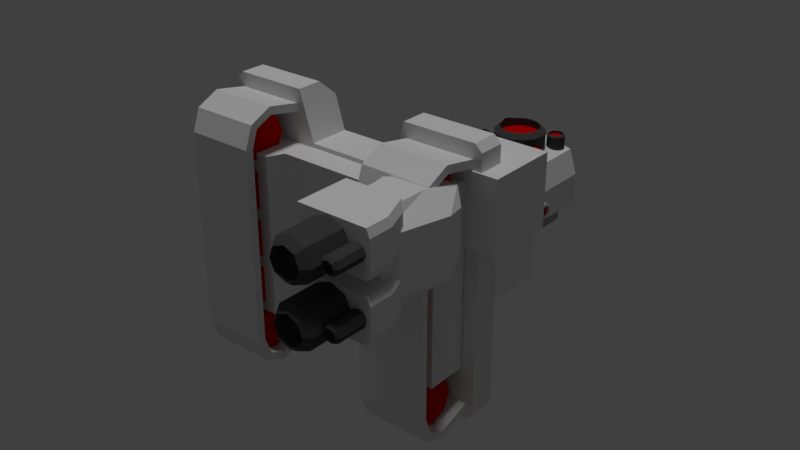 # Source: GruntbotBoss.blend  (saved by Blender 2.79.0; exported with 4.5.12 LTS)
import bpy
from mathutils import Matrix  # noqa: F401  (used for matrix-valued properties, if any)

bpy.ops.wm.read_factory_settings(use_empty=True)
scene = bpy.context.scene
scene.name = 'Scene'

# ---- collections
col_collection_1 = bpy.data.collections.new('Collection 1'); scene.collection.children.link(col_collection_1)

# ---- materials (node trees are filled in below, after node groups)
mat_redglow = bpy.data.materials.new('REDGLOW')
mat_redglow.alpha_threshold = 0.0
mat_redglow.use_transparent_shadow = False
mat_redglow.diffuse_color = (0.6038, 0.0, 0.0, 1.0)
mat_redglow.roughness = 0.5
mat_metal = bpy.data.materials.new('Metal')
mat_metal.alpha_threshold = 0.0
mat_metal.use_transparent_shadow = False
mat_metal.diffuse_color = (0.402, 0.402, 0.402, 1.0)
mat_metal.roughness = 0.5
mat_metal.line_color = (0.0, 0.0, 0.0, 1.0)
mat_blackmetal = bpy.data.materials.new('BlackMetal')
mat_blackmetal.alpha_threshold = 0.0
mat_blackmetal.use_transparent_shadow = False
mat_blackmetal.diffuse_color = (0.07324, 0.07324, 0.07324, 1.0)
mat_blackmetal.roughness = 0.5

# ---- material node trees

# ---- world
world_world = bpy.data.worlds.new('World'); scene.world = world_world
world_world.color = (0.05088, 0.05088, 0.05088)
world_world.use_sun_shadow = False
world_world.sun_shadow_jitter_overblur = 0.0
world_world.cycles.sampling_method = 'MANUAL'

# ---- lights
light_hemi = bpy.data.lights.new('Hemi', 'SUN')
light_hemi.transmission_factor = 0.0
light_hemi.angle = 0.1993
light_hemi.energy = 1.0
light_hemi.shadow_buffer_clip_start = 0.5
light_hemi.shadow_soft_size = 0.1
light_hemi.shadow_cascade_max_distance = 1000.0

# ---- meshes
me_cube_010 = bpy.data.meshes.new('Cube.010')
me_cube_010.from_pydata([(0.2943, 0.9907, 0.2371), (0.346, 1.164, 0.2371), (0.2943, 0.9907, -0.01889), (0.346, 1.164, -0.01889), (0.0, 1.006, -0.01889), (0.0, 1.164, -0.01889), (0.0, 1.006, 0.3286), (0.0, 1.164, 0.3286), (0.3659, 1.21, -0.03908), (0.3659, 1.206, -0.06036), (0.3659, 1.194, -0.0784), (0.3659, 1.176, -0.09045), (0.3659, 1.154, -0.09468), (0.3659, 1.133, -0.09045), (0.3659, 1.115, -0.0784), (0.3659, 1.103, -0.06036), (0.3659, 1.099, -0.03908), (0.3659, 1.103, -0.0178), (0.3659, 1.115, 0.0002354), (0.3659, 1.133, 0.01229), (0.3659, 1.154, 0.01652), (0.3659, 1.176, 0.01229), (0.3659, 1.194, 0.0002354), (0.3659, 1.206, -0.0178), (0.0, 1.21, -0.03908), (0.0, 1.206, -0.06036), (0.0, 1.194, -0.0784), (0.0, 1.176, -0.09045), (0.0, 1.154, -0.09468), (0.0, 1.133, -0.09045), (0.0, 1.115, -0.0784), (0.0, 1.103, -0.06036), (0.0, 1.099, -0.03908), (0.0, 1.103, -0.0178), (0.0, 1.115, 0.0002354), (0.0, 1.133, 0.01229), (0.0, 1.154, 0.01652), (0.0, 1.176, 0.01229), (0.0, 1.194, 0.0002354), (0.0, 1.206, -0.0178), (0.0, 1.164, 0.01617), (0.3118, 1.164, 0.01617), (0.3118, 1.164, 0.2127), (0.0, 1.164, 0.2829), (0.0, 1.15, 0.01617), (0.3118, 1.15, 0.01617), (0.3118, 1.15, 0.2127), (0.0, 1.15, 0.2829), (0.373, 1.191, -0.05448), (0.373, 1.195, -0.03908), (0.373, 1.183, -0.06754), (0.373, 1.17, -0.07627), (0.373, 1.154, -0.07933), (0.373, 1.139, -0.07627), (0.373, 1.126, -0.06754), (0.373, 1.117, -0.05448), (0.373, 1.114, -0.03908), (0.373, 1.117, -0.02368), (0.373, 1.126, -0.01062), (0.373, 1.139, -0.001896), (0.373, 1.154, 0.001168), (0.373, 1.17, -0.001896), (0.373, 1.183, -0.01062), (0.373, 1.191, -0.02368), (0.3628, 1.183, -0.0511), (0.3628, 1.186, -0.03908), (0.3628, 1.176, -0.06129), (0.3628, 1.166, -0.0681), (0.3628, 1.154, -0.07049), (0.3628, 1.142, -0.0681), (0.3628, 1.132, -0.06129), (0.3628, 1.125, -0.0511), (0.3628, 1.123, -0.03908), (0.3628, 1.125, -0.02706), (0.3628, 1.132, -0.01687), (0.3628, 1.142, -0.01006), (0.3628, 1.154, -0.007671), (0.3628, 1.166, -0.01006), (0.3628, 1.176, -0.01687), (0.3628, 1.183, -0.02706), (-0.2269, 1.219, 0.0443), (-0.2269, 1.553, 0.0443), (-0.2269, 1.219, -0.2893), (-0.2269, 1.553, -0.2893), (-0.1817, 1.45, -0.2596), (-0.1817, 1.513, -0.2596), (-0.1817, 1.45, -0.3166), (-0.1817, 1.513, -0.3166), (-0.1817, 1.272, -0.2596), (-0.1817, 1.334, -0.2596), (-0.1817, 1.272, -0.3166), (-0.1817, 1.334, -0.3166), (0.0, 1.45, -0.3166), (0.0, 1.513, -0.3166), (0.0, 1.45, -0.2596), (0.0, 1.513, -0.2596), (0.0, 1.272, -0.3166), (0.0, 1.334, -0.3166), (0.0, 1.272, -0.2596), (0.0, 1.334, -0.2596), (0.0, 1.219, -0.2893), (0.0, 1.553, -0.2893), (0.0, 1.219, 0.0443), (0.0, 1.553, 0.0443), (-0.269, 1.164, 0.2252), (-0.269, 1.581, 0.2252), (-0.3212, 1.164, -0.1397), (-0.3212, 1.581, -0.1397), (0.0, 1.164, -0.1397), (0.0, 1.581, -0.1397), (0.0, 1.164, 0.26), (0.0, 1.581, 0.26), (-0.3212, 1.164, 0.06015), (-0.3212, 1.581, 0.06015), (0.0, 1.164, 0.06015), (-0.1437, 1.633, 0.06015), (-0.1437, 1.633, -0.1397), (0.0, 1.633, 0.26), (-0.0916, 1.633, 0.2252), (0.0, 1.633, -0.1397), (0.0, 1.633, 0.06015), (-0.3523, -0.1527, 0.315), (-0.3523, 0.3473, 0.315), (-0.3523, -0.1527, -0.1664), (-0.3523, 0.3473, -0.1664), (0.0, -0.1527, -0.1664), (0.0, 0.3473, -0.1664), (0.0, -0.1527, 0.315), (0.0, 0.3473, 0.315), (0.5209, 0.3377, 0.3064), (0.5209, 0.7973, 0.3064), (0.5209, 0.3377, -0.2983), (0.5209, 0.7973, -0.2983), (0.0, 0.3377, -0.2983), (0.0, 0.7973, -0.2983), (0.0, 0.3377, 0.4861), (0.0, 0.7973, 0.4861), (0.1934, 0.7543, -0.1536), (0.1934, 1.115, 0.05487), (0.1934, 0.8585, -0.3342), (0.1934, 1.22, -0.1257), (0.0, 0.8585, -0.3342), (0.0, 1.22, -0.1257), (0.0, 0.7543, -0.1536), (0.0, 1.115, 0.05487), (0.1934, 1.074, -0.2647), (0.1934, 0.9696, -0.08414), (0.0, 0.9696, -0.08414), (0.0, 1.074, -0.2647), (-0.3295, 0.08074, 0.1412), (-0.3295, 0.875, 0.1412), (-0.3295, 0.08074, -0.461), (-0.3295, 0.875, -0.461), (0.0, 0.08074, -0.461), (0.0, 0.875, -0.461), (0.0, 0.08074, 0.1412), (0.0, 0.875, 0.1412), (0.0, 1.549, 0.1227), (0.0, 1.549, 0.3514), (0.06565, 1.536, 0.1227), (0.06565, 1.536, 0.3514), (0.1213, 1.499, 0.1227), (0.1213, 1.499, 0.3514), (0.1585, 1.443, 0.1227), (0.1585, 1.443, 0.3514), (0.1715, 1.378, 0.1227), (0.1715, 1.378, 0.3514), (0.1585, 1.312, 0.1227), (0.1585, 1.312, 0.3514), (0.1213, 1.256, 0.1227), (0.1213, 1.256, 0.3514), (0.06565, 1.219, 0.1227), (0.06565, 1.219, 0.3514), (0.0, 1.206, 0.1227), (0.0, 1.206, 0.3514), (0.05136, 1.502, 0.3839), (0.0, 1.512, 0.3839), (0.09491, 1.472, 0.3839), (0.124, 1.429, 0.3839), (0.1342, 1.378, 0.3839), (0.124, 1.326, 0.3839), (0.09491, 1.283, 0.3839), (0.05136, 1.254, 0.3839), (0.0, 1.243, 0.3839), (0.05136, 1.502, 0.3321), (0.0, 1.512, 0.3321), (0.09491, 1.472, 0.3321), (0.124, 1.429, 0.3321), (0.1342, 1.378, 0.3321), (0.124, 1.326, 0.3321), (0.09491, 1.283, 0.3321), (0.05136, 1.254, 0.3321), (0.0, 1.243, 0.3321), (0.1813, 1.593, 0.2363), (0.1813, 1.593, 0.3164), (0.2043, 1.588, 0.2363), (0.2043, 1.588, 0.3164), (0.2238, 1.575, 0.2363), (0.2238, 1.575, 0.3164), (0.2368, 1.556, 0.2363), (0.2368, 1.556, 0.3164), (0.2414, 1.533, 0.2363), (0.2414, 1.533, 0.3164), (0.2368, 1.51, 0.2363), (0.2368, 1.51, 0.3164), (0.2238, 1.491, 0.2363), (0.2238, 1.491, 0.3164), (0.2043, 1.478, 0.2363), (0.2043, 1.478, 0.3164), (0.1813, 1.473, 0.2363), (0.1813, 1.473, 0.3164), (0.1584, 1.478, 0.2363), (0.1584, 1.478, 0.3164), (0.1389, 1.491, 0.2363), (0.1389, 1.491, 0.3164), (0.1259, 1.51, 0.2363), (0.1259, 1.51, 0.3164), (0.1213, 1.533, 0.2363), (0.1213, 1.533, 0.3164), (0.1259, 1.556, 0.2363), (0.1259, 1.556, 0.3164), (0.1389, 1.575, 0.2363), (0.1389, 1.575, 0.3164), (0.1584, 1.588, 0.2363), (0.1584, 1.588, 0.3164), (0.1993, 1.576, 0.3277), (0.1813, 1.58, 0.3277), (0.2146, 1.566, 0.3277), (0.2247, 1.551, 0.3277), (0.2283, 1.533, 0.3277), (0.2247, 1.515, 0.3277), (0.2146, 1.5, 0.3277), (0.1993, 1.49, 0.3277), (0.1813, 1.486, 0.3277), (0.1634, 1.49, 0.3277), (0.1481, 1.5, 0.3277), (0.1379, 1.515, 0.3277), (0.1344, 1.533, 0.3277), (0.1379, 1.551, 0.3277), (0.1481, 1.566, 0.3277), (0.1634, 1.576, 0.3277), (0.1993, 1.576, 0.3096), (0.1813, 1.58, 0.3096), (0.2146, 1.566, 0.3096), (0.2247, 1.551, 0.3096), (0.2283, 1.533, 0.3096), (0.2247, 1.515, 0.3096), (0.2146, 1.5, 0.3096), (0.1993, 1.49, 0.3096), (0.1813, 1.486, 0.3096), (0.1634, 1.49, 0.3096), (0.1481, 1.5, 0.3096), (0.1379, 1.515, 0.3096), (0.1344, 1.533, 0.3096), (0.1379, 1.551, 0.3096), (0.1481, 1.566, 0.3096), (0.1634, 1.576, 0.3096), (0.2073, 1.308, 0.2363), (0.2073, 1.308, 0.3164), (0.2302, 1.304, 0.2363), (0.2302, 1.304, 0.3164), (0.2497, 1.29, 0.2363), (0.2497, 1.29, 0.3164), (0.2627, 1.271, 0.2363), (0.2627, 1.271, 0.3164), (0.2673, 1.248, 0.2363), (0.2673, 1.248, 0.3164), (0.2627, 1.225, 0.2363), (0.2627, 1.225, 0.3164), (0.2497, 1.206, 0.2363), (0.2497, 1.206, 0.3164), (0.2302, 1.193, 0.2363), (0.2302, 1.193, 0.3164), (0.2073, 1.188, 0.2363), (0.2073, 1.188, 0.3164), (0.1843, 1.193, 0.2363), (0.1843, 1.193, 0.3164), (0.1648, 1.206, 0.2363), (0.1648, 1.206, 0.3164), (0.1518, 1.225, 0.2363), (0.1518, 1.225, 0.3164), (0.1472, 1.248, 0.2363), (0.1472, 1.248, 0.3164), (0.1518, 1.271, 0.2363), (0.1518, 1.271, 0.3164), (0.1648, 1.29, 0.2363), (0.1648, 1.29, 0.3164), (0.1843, 1.304, 0.2363), (0.1843, 1.304, 0.3164), (0.2252, 1.291, 0.3277), (0.2073, 1.295, 0.3277), (0.2405, 1.281, 0.3277), (0.2507, 1.266, 0.3277), (0.2542, 1.248, 0.3277), (0.2507, 1.23, 0.3277), (0.2405, 1.215, 0.3277), (0.2252, 1.205, 0.3277), (0.2073, 1.201, 0.3277), (0.1893, 1.205, 0.3277), (0.174, 1.215, 0.3277), (0.1639, 1.23, 0.3277), (0.1603, 1.248, 0.3277), (0.1639, 1.266, 0.3277), (0.174, 1.281, 0.3277), (0.1893, 1.291, 0.3277), (0.2252, 1.291, 0.3096), (0.2073, 1.295, 0.3096), (0.2405, 1.281, 0.3096), (0.2507, 1.266, 0.3096), (0.2542, 1.248, 0.3096), (0.2507, 1.23, 0.3096), (0.2405, 1.215, 0.3096), (0.2252, 1.205, 0.3096), (0.2073, 1.201, 0.3096), (0.1893, 1.205, 0.3096), (0.174, 1.215, 0.3096), (0.1639, 1.23, 0.3096), (0.1603, 1.248, 0.3096), (0.1639, 1.266, 0.3096), (0.174, 1.281, 0.3096), (0.1893, 1.291, 0.3096), (0.0, 1.378, 0.3321)], [], [(4, 5, 3, 2), (2, 3, 1, 0), (4, 2, 0, 6), (0, 1, 7, 6), (24, 8, 9, 25), (25, 9, 10, 26), (26, 10, 11, 27), (27, 11, 12, 28), (28, 12, 13, 29), (29, 13, 14, 30), (30, 14, 15, 31), (31, 15, 16, 32), (32, 16, 17, 33), (33, 17, 18, 34), (34, 18, 19, 35), (35, 19, 20, 36), (36, 20, 21, 37), (37, 21, 22, 38), (21, 20, 60, 61), (38, 22, 23, 39), (39, 23, 8, 24), (3, 5, 40, 41), (7, 1, 42, 43), (1, 3, 41, 42), (45, 44, 47, 46), (42, 41, 45, 46), (43, 42, 46, 47), (41, 40, 44, 45), (51, 50, 66, 67), (14, 13, 53, 54), (22, 21, 61, 62), (15, 14, 54, 55), (9, 8, 49, 48), (23, 22, 62, 63), (16, 15, 55, 56), (8, 23, 63, 49), (17, 16, 56, 57), (10, 9, 48, 50), (18, 17, 57, 58), (11, 10, 50, 51), (19, 18, 58, 59), (12, 11, 51, 52), (20, 19, 59, 60), (13, 12, 52, 53), (64, 65, 79, 78, 77, 76, 75, 74, 73, 72, 71, 70, 69, 68, 67, 66), (59, 58, 74, 75), (52, 51, 67, 68), (60, 59, 75, 76), (53, 52, 68, 69), (61, 60, 76, 77), (54, 53, 69, 70), (62, 61, 77, 78), (55, 54, 70, 71), (63, 62, 78, 79), (56, 55, 71, 72), (48, 49, 65, 64), (49, 63, 79, 65), (57, 56, 72, 73), (50, 48, 64, 66), (58, 57, 73, 74), (80, 81, 83, 82), (102, 103, 81, 80), (101, 83, 81, 103), (84, 85, 87, 86), (93, 87, 85, 95), (88, 89, 91, 90), (97, 91, 89, 99), (86, 92, 94, 84), (86, 87, 93, 92), (90, 96, 98, 88), (90, 91, 97, 96), (82, 100, 102, 80), (82, 83, 101, 100), (112, 113, 107, 106), (110, 111, 105, 104), (109, 107, 116, 119), (112, 114, 110, 104), (106, 107, 109, 108), (106, 108, 114, 112), (105, 111, 117, 118), (104, 105, 113, 112), (120, 115, 118, 117), (119, 116, 115, 120), (113, 105, 118, 115), (107, 113, 115, 116), (121, 122, 124, 123), (127, 128, 122, 121), (126, 124, 122, 128), (123, 125, 127, 121), (123, 124, 126, 125), (133, 134, 132, 131), (131, 132, 130, 129), (133, 131, 129, 135), (132, 134, 136, 130), (129, 130, 136, 135), (148, 142, 140, 145), (145, 140, 138, 146), (141, 139, 137, 143), (140, 142, 144, 138), (146, 138, 144, 147), (137, 146, 147, 143), (139, 145, 146, 137), (141, 148, 145, 139), (149, 150, 152, 151), (155, 156, 150, 149), (154, 152, 150, 156), (151, 153, 155, 149), (151, 152, 154, 153), (157, 158, 160, 159), (159, 160, 162, 161), (161, 162, 164, 163), (163, 164, 166, 165), (165, 166, 168, 167), (167, 168, 170, 169), (169, 170, 172, 171), (171, 172, 174, 173), (166, 164, 178, 179), (162, 160, 175, 177), (172, 170, 181, 182), (168, 166, 179, 180), (164, 162, 177, 178), (174, 172, 182, 183), (160, 158, 176, 175), (170, 168, 180, 181), (183, 182, 191, 192), (175, 176, 185, 184), (177, 175, 184, 186), (178, 177, 186, 187), (179, 178, 187, 188), (180, 179, 188, 189), (181, 180, 189, 190), (182, 181, 190, 191), (193, 194, 196, 195), (195, 196, 198, 197), (197, 198, 200, 199), (199, 200, 202, 201), (201, 202, 204, 203), (203, 204, 206, 205), (205, 206, 208, 207), (207, 208, 210, 209), (209, 210, 212, 211), (211, 212, 214, 213), (213, 214, 216, 215), (215, 216, 218, 217), (217, 218, 220, 219), (219, 220, 222, 221), (202, 200, 228, 229), (221, 222, 224, 223), (223, 224, 194, 193), (193, 195, 197, 199, 201, 203, 205, 207, 209, 211, 213, 215, 217, 219, 221, 223), (240, 239, 255, 256), (212, 210, 233, 234), (222, 220, 238, 239), (198, 196, 225, 227), (208, 206, 231, 232), (218, 216, 236, 237), (204, 202, 229, 230), (214, 212, 234, 235), (224, 222, 239, 240), (200, 198, 227, 228), (210, 208, 232, 233), (196, 194, 226, 225), (220, 218, 237, 238), (206, 204, 230, 231), (216, 214, 235, 236), (194, 224, 240, 226), (241, 242, 256, 255, 254, 253, 252, 251, 250, 249, 248, 247, 246, 245, 244, 243), (233, 232, 248, 249), (225, 226, 242, 241), (226, 240, 256, 242), (234, 233, 249, 250), (227, 225, 241, 243), (235, 234, 250, 251), (228, 227, 243, 244), (236, 235, 251, 252), (229, 228, 244, 245), (237, 236, 252, 253), (230, 229, 245, 246), (238, 237, 253, 254), (231, 230, 246, 247), (239, 238, 254, 255), (232, 231, 247, 248), (257, 258, 260, 259), (259, 260, 262, 261), (261, 262, 264, 263), (263, 264, 266, 265), (265, 266, 268, 267), (267, 268, 270, 269), (269, 270, 272, 271), (271, 272, 274, 273), (273, 274, 276, 275), (275, 276, 278, 277), (277, 278, 280, 279), (279, 280, 282, 281), (281, 282, 284, 283), (283, 284, 286, 285), (266, 264, 292, 293), (285, 286, 288, 287), (287, 288, 258, 257), (257, 259, 261, 263, 265, 267, 269, 271, 273, 275, 277, 279, 281, 283, 285, 287), (304, 303, 319, 320), (276, 274, 297, 298), (286, 284, 302, 303), (262, 260, 289, 291), (272, 270, 295, 296), (282, 280, 300, 301), (268, 266, 293, 294), (278, 276, 298, 299), (288, 286, 303, 304), (264, 262, 291, 292), (274, 272, 296, 297), (260, 258, 290, 289), (284, 282, 301, 302), (270, 268, 294, 295), (280, 278, 299, 300), (258, 288, 304, 290), (305, 306, 320, 319, 318, 317, 316, 315, 314, 313, 312, 311, 310, 309, 308, 307), (297, 296, 312, 313), (289, 290, 306, 305), (290, 304, 320, 306), (298, 297, 313, 314), (291, 289, 305, 307), (299, 298, 314, 315), (292, 291, 307, 308), (300, 299, 315, 316), (293, 292, 308, 309), (301, 300, 316, 317), (294, 293, 309, 310), (302, 301, 317, 318), (295, 294, 310, 311), (303, 302, 318, 319), (296, 295, 311, 312), (188, 321, 192, 191, 190, 189), (184, 185, 321, 188, 187, 186)])
me_cube_010.polygons.foreach_set('material_index', [2, 2, 2, 2, 2, 2, 2, 2, 2, 2, 2, 2, 2, 2, 2, 2, 2, 2, 2, 2, 2, 2, 2, 2, 2, 2, 2, 2, 2, 2, 2, 2, 2, 2, 2, 2, 2, 2, 2, 2, 2, 2, 2, 2, 1, 2, 2, 2, 2, 2, 2, 2, 2, 2, 2, 2, 2, 2, 2, 2, 2, 2, 2, 1, 1, 1, 1, 1, 1, 1, 1, 2, 2, 0, 0, 0, 0, 0, 0, 0, 0, 0, 0, 0, 0, 1, 1, 1, 1, 1, 0, 0, 0, 0, 0, 0, 0, 0, 0, 0, 0, 0, 0, 0, 0, 0, 0, 0, 3, 3, 3, 3, 3, 3, 3, 3, 3, 3, 3, 3, 3, 3, 3, 3, 3, 3, 3, 3, 3, 3, 3, 3, 3, 3, 3, 3, 3, 3, 3, 3, 3, 3, 3, 3, 3, 3, 3, 3, 3, 3, 3, 3, 3, 3, 3, 3, 3, 3, 3, 3, 3, 3, 3, 3, 3, 3, 1, 3, 3, 3, 3, 3, 3, 3, 3, 3, 3, 3, 3, 3, 3, 3, 3, 3, 3, 3, 3, 3, 3, 3, 3, 3, 3, 3, 3, 3, 3, 3, 3, 3, 3, 3, 3, 3, 3, 3, 3, 3, 3, 3, 3, 3, 3, 3, 3, 3, 1, 3, 3, 3, 3, 3, 3, 3, 3, 3, 3, 3, 3, 3, 3, 3, 1, 1])
me_cube_010.materials.append(None)
me_cube_010.materials.append(mat_redglow)
me_cube_010.materials.append(mat_metal)
me_cube_010.materials.append(mat_blackmetal)
me_cube_010.use_remesh_preserve_volume = False
me_cube_010.use_remesh_preserve_attributes = False
me_cube_010.use_mirror_vertex_groups = False
me_cube_010.update()
me_cube_007 = bpy.data.meshes.new('Cube.007')
me_cube_007.from_pydata([(-0.22, -0.2224, -0.2185), (-0.22, -0.2224, 0.2191), (-0.22, 0.2153, -0.2185), (-0.22, 0.2153, 0.2191), (0.2177, -0.2224, -0.2185), (0.2177, -0.2224, 0.2191), (0.2177, 0.2153, -0.2185), (0.2177, 0.2153, 0.2191), (-0.04265, -0.3257, -0.1853), (-0.04265, -0.3257, 0.1859), (-0.04659, -0.9313, 0.2959), (-0.04659, -1.362, 0.2959), (0.043, -0.9313, 0.2588), (0.043, -1.362, 0.2588), (0.08011, -0.9313, 0.1692), (0.08011, -1.362, 0.1692), (0.043, -0.9313, 0.07964), (0.043, -1.362, 0.07964), (-0.04659, -0.9313, 0.04253), (-0.04659, -1.362, 0.04253), (-0.1362, -0.9313, 0.07964), (-0.1362, -1.362, 0.07964), (-0.1733, -0.9313, 0.1692), (-0.1733, -1.362, 0.1692), (-0.1362, -0.9313, 0.2588), (-0.1362, -1.362, 0.2588), (-0.04659, -0.9313, -0.04194), (-0.04659, -1.362, -0.04194), (0.043, -0.9313, -0.07905), (0.043, -1.362, -0.07905), (0.08011, -0.9313, -0.1686), (0.08011, -1.362, -0.1686), (0.043, -0.9313, -0.2582), (0.043, -1.362, -0.2582), (-0.04659, -0.9313, -0.2953), (-0.04659, -1.362, -0.2953), (-0.1362, -0.9313, -0.2582), (-0.1362, -1.362, -0.2582), (-0.1733, -0.9313, -0.1686), (-0.1733, -1.362, -0.1686), (-0.1362, -0.9313, -0.07905), (-0.1362, -1.362, -0.07905), (0.07371, -0.9777, -0.2626), (0.1223, -0.9777, -0.168), (0.1223, -0.9777, 0.1686), (0.07371, -0.9777, 0.2632), (0.0554, -0.3257, -0.1853), (0.1451, -0.4117, -0.1185), (0.07371, -0.611, -0.2626), (0.2215, -0.5942, -0.168), (0.07371, -0.611, 0.2632), (0.2215, -0.5942, 0.1686), (0.1451, -0.4117, 0.1191), (0.0554, -0.3257, 0.1859), (0.01682, -1.406, 0.2326), (-0.04659, -1.406, 0.2589), (0.04309, -1.406, 0.1692), (0.01682, -1.406, 0.1058), (-0.04659, -1.406, 0.07955), (-0.11, -1.406, 0.1058), (-0.1363, -1.406, 0.1692), (-0.11, -1.406, 0.2326), (0.01682, -1.406, -0.1052), (-0.04659, -1.406, -0.07896), (0.04309, -1.406, -0.1686), (0.01682, -1.406, -0.232), (-0.04659, -1.406, -0.2583), (-0.11, -1.406, -0.232), (-0.1363, -1.406, -0.1686), (-0.11, -1.406, -0.1052), (0.01682, -1.325, 0.2326), (-0.04659, -1.325, 0.2589), (0.04309, -1.325, 0.1692), (0.01682, -1.325, 0.1058), (-0.04659, -1.325, 0.07955), (-0.11, -1.325, 0.1058), (-0.1363, -1.325, 0.1692), (-0.11, -1.325, 0.2326), (0.01682, -1.325, -0.1052), (-0.04659, -1.325, -0.07896), (0.04309, -1.325, -0.1686), (0.01682, -1.325, -0.232), (-0.04659, -1.325, -0.2583), (-0.11, -1.325, -0.232), (-0.1363, -1.325, -0.1686), (-0.11, -1.325, -0.1052), (0.1187, -1.126, 0.2199), (0.1187, -1.299, 0.2199), (0.1545, -1.126, 0.2051), (0.1545, -1.299, 0.2051), (0.1694, -1.126, 0.1692), (0.1694, -1.299, 0.1692), (0.1545, -1.126, 0.1334), (0.1545, -1.299, 0.1334), (0.1187, -1.126, 0.1185), (0.1187, -1.299, 0.1185), (0.08287, -1.126, 0.1334), (0.08287, -1.299, 0.1334), (0.06803, -1.126, 0.1692), (0.06803, -1.299, 0.1692), (0.08287, -1.126, 0.2051), (0.08287, -1.299, 0.2051), (0.1441, -1.316, 0.1946), (0.1187, -1.316, 0.2051), (0.1546, -1.316, 0.1692), (0.1441, -1.316, 0.1439), (0.1187, -1.316, 0.1334), (0.09334, -1.316, 0.1439), (0.08283, -1.316, 0.1692), (0.09334, -1.316, 0.1946), (0.1441, -1.284, 0.1946), (0.1187, -1.284, 0.2051), (0.1546, -1.284, 0.1692), (0.1441, -1.284, 0.1439), (0.1187, -1.284, 0.1334), (0.09334, -1.284, 0.1439), (0.08283, -1.284, 0.1692), (0.09334, -1.284, 0.1946), (0.1187, -1.126, -0.1181), (0.1187, -1.299, -0.1181), (0.1545, -1.126, -0.1329), (0.1545, -1.299, -0.1329), (0.1694, -1.126, -0.1687), (0.1694, -1.299, -0.1687), (0.1545, -1.126, -0.2046), (0.1545, -1.299, -0.2046), (0.1187, -1.126, -0.2194), (0.1187, -1.299, -0.2194), (0.08287, -1.126, -0.2046), (0.08287, -1.299, -0.2046), (0.06803, -1.126, -0.1687), (0.06803, -1.299, -0.1687), (0.08287, -1.126, -0.1329), (0.08287, -1.299, -0.1329), (0.1441, -1.316, -0.1434), (0.1187, -1.316, -0.1329), (0.1546, -1.316, -0.1687), (0.1441, -1.316, -0.1941), (0.1187, -1.316, -0.2046), (0.09334, -1.316, -0.1941), (0.08283, -1.316, -0.1687), (0.09334, -1.316, -0.1434), (0.1441, -1.284, -0.1434), (0.1187, -1.284, -0.1329), (0.1546, -1.284, -0.1687), (0.1441, -1.284, -0.1941), (0.1187, -1.284, -0.2046), (0.09334, -1.284, -0.1941), (0.08283, -1.284, -0.1687), (0.09334, -1.284, -0.1434), (-0.2365, -1.127, 0.0391), (-0.2365, -1.127, 0.2998), (-0.2365, -0.8016, 0.0391), (-0.2365, -0.8016, 0.2998), (0.1735, -1.127, 0.0391), (0.1923, -1.127, 0.08601), (0.1923, -1.127, 0.2529), (0.1735, -1.127, 0.2998), (0.09977, -0.8016, 0.0391), (0.1344, -0.8347, 0.08601), (0.1735, -0.986, 0.0391), (0.1923, -0.9795, 0.08601), (0.1735, -0.986, 0.2998), (0.1923, -0.9795, 0.2529), (0.1344, -0.8347, 0.2529), (0.09977, -0.8016, 0.2998), (-0.2365, -1.127, -0.2992), (-0.2365, -1.127, -0.03845), (-0.2365, -0.8016, -0.2992), (-0.2365, -0.8016, -0.03845), (0.1735, -1.127, -0.2992), (0.1923, -1.127, -0.2523), (0.1923, -1.127, -0.08536), (0.1735, -1.127, -0.03845), (0.09977, -0.8016, -0.2992), (0.1344, -0.8347, -0.2523), (0.1735, -0.986, -0.2992), (0.1923, -0.9795, -0.2523), (0.1735, -0.986, -0.03845), (0.1923, -0.9795, -0.08536), (0.1344, -0.8347, -0.08536), (0.09977, -0.8016, -0.03845), (-0.1924, -0.5725, -0.1474), (-0.1924, -0.5725, 0.1546), (-0.1924, 0.005148, -0.1474), (-0.1924, 0.005148, 0.1546), (0.01771, -0.5725, -0.1474), (0.01771, -0.5725, 0.1546), (0.01771, 0.005148, -0.1474), (0.01771, 0.005148, 0.1546), (-0.2155, -0.9777, -0.2161), (-0.1558, -0.9777, -0.2626), (-0.1558, -0.9777, 0.2632), (-0.2155, -0.9777, 0.2167), (-0.1558, -0.6433, -0.2626), (-0.2155, -0.6517, -0.2161), (-0.1885, -0.6008, -0.2505), (-0.2155, -0.6517, 0.2167), (-0.1558, -0.6433, 0.2632), (-0.1885, -0.6008, 0.2511)], [], [(0, 1, 3, 2), (2, 3, 7, 6), (6, 7, 5, 4), (4, 5, 1, 0), (2, 6, 4, 0), (7, 3, 1, 5), (50, 53, 9, 199, 198), (51, 49, 47, 52), (45, 50, 198, 192), (10, 11, 13, 12), (12, 13, 15, 14), (14, 15, 17, 16), (16, 17, 19, 18), (18, 19, 21, 20), (20, 21, 23, 22), (31, 29, 62, 64), (22, 23, 25, 24), (24, 25, 11, 10), (10, 12, 14, 16, 18, 20, 22, 24), (26, 27, 29, 28), (28, 29, 31, 30), (30, 31, 33, 32), (32, 33, 35, 34), (34, 35, 37, 36), (36, 37, 39, 38), (21, 19, 58, 59), (38, 39, 41, 40), (40, 41, 27, 26), (26, 28, 30, 32, 34, 36, 38, 40), (8, 9, 53, 46), (49, 51, 44, 43), (53, 50, 51, 52), (48, 46, 47, 49), (46, 53, 52, 47), (49, 43, 42, 48), (50, 45, 44, 51), (194, 48, 42, 191), (66, 65, 81, 82), (58, 57, 73, 74), (41, 39, 68, 69), (17, 15, 56, 57), (11, 25, 61, 55), (13, 11, 55, 54), (37, 35, 66, 67), (23, 21, 59, 60), (33, 31, 64, 65), (27, 41, 69, 63), (29, 27, 63, 62), (19, 17, 57, 58), (39, 37, 67, 68), (15, 13, 54, 56), (25, 23, 60, 61), (35, 33, 65, 66), (70, 71, 77, 76, 75, 74, 73, 72), (78, 79, 85, 84, 83, 82, 81, 80), (59, 58, 74, 75), (67, 66, 82, 83), (60, 59, 75, 76), (68, 67, 83, 84), (61, 60, 76, 77), (69, 68, 84, 85), (55, 61, 77, 71), (54, 55, 71, 70), (63, 69, 85, 79), (62, 63, 79, 78), (56, 54, 70, 72), (64, 62, 78, 80), (57, 56, 72, 73), (65, 64, 80, 81), (86, 87, 89, 88), (88, 89, 91, 90), (90, 91, 93, 92), (92, 93, 95, 94), (94, 95, 97, 96), (96, 97, 99, 98), (98, 99, 101, 100), (100, 101, 87, 86), (86, 88, 90, 92, 94, 96, 98, 100), (97, 95, 106, 107), (106, 105, 113, 114), (93, 91, 104, 105), (87, 101, 109, 103), (89, 87, 103, 102), (99, 97, 107, 108), (95, 93, 105, 106), (91, 89, 102, 104), (101, 99, 108, 109), (110, 111, 117, 116, 115, 114, 113, 112), (107, 106, 114, 115), (108, 107, 115, 116), (109, 108, 116, 117), (103, 109, 117, 111), (102, 103, 111, 110), (104, 102, 110, 112), (105, 104, 112, 113), (118, 119, 121, 120), (120, 121, 123, 122), (122, 123, 125, 124), (124, 125, 127, 126), (126, 127, 129, 128), (128, 129, 131, 130), (130, 131, 133, 132), (132, 133, 119, 118), (118, 120, 122, 124, 126, 128, 130, 132), (129, 127, 138, 139), (138, 137, 145, 146), (125, 123, 136, 137), (119, 133, 141, 135), (121, 119, 135, 134), (131, 129, 139, 140), (127, 125, 137, 138), (123, 121, 134, 136), (133, 131, 140, 141), (142, 143, 149, 148, 147, 146, 145, 144), (139, 138, 146, 147), (140, 139, 147, 148), (141, 140, 148, 149), (135, 141, 149, 143), (134, 135, 143, 142), (136, 134, 142, 144), (137, 136, 144, 145), (150, 151, 153, 152), (162, 165, 153, 151, 157), (163, 161, 159, 164), (152, 158, 160, 154, 150), (152, 153, 165, 158), (161, 163, 156, 155), (165, 162, 163, 164), (160, 158, 159, 161), (158, 165, 164, 159), (161, 155, 154, 160), (162, 157, 156, 163), (154, 155, 156, 157, 151, 150), (166, 167, 169, 168), (178, 181, 169, 167, 173), (179, 177, 175, 180), (168, 174, 176, 170, 166), (168, 169, 181, 174), (177, 179, 172, 171), (181, 178, 179, 180), (176, 174, 175, 177), (174, 181, 180, 175), (177, 171, 170, 176), (178, 173, 172, 179), (170, 171, 172, 173, 167, 166), (42, 43, 44, 45, 192, 193, 190, 191), (182, 183, 185, 184), (184, 185, 189, 188), (188, 189, 187, 186), (186, 187, 183, 182), (184, 188, 186, 182), (189, 185, 183, 187), (8, 46, 48, 194, 196), (196, 195, 197, 199, 9, 8), (194, 195, 196), (197, 198, 199), (194, 191, 190, 195), (192, 198, 197, 193), (190, 193, 197, 195)])
me_cube_007.polygons.foreach_set('material_index', [0, 0, 0, 0, 0, 0, 0, 0, 0, 3, 3, 3, 3, 3, 3, 3, 3, 3, 3, 3, 3, 3, 3, 3, 3, 3, 3, 3, 3, 0, 0, 0, 0, 0, 0, 0, 0, 3, 3, 3, 3, 3, 3, 3, 3, 3, 3, 3, 3, 3, 3, 3, 3, 3, 3, 3, 3, 3, 3, 3, 3, 3, 3, 3, 3, 3, 3, 3, 3, 3, 3, 3, 3, 3, 3, 3, 3, 3, 3, 3, 3, 3, 3, 3, 3, 3, 3, 3, 3, 3, 3, 3, 3, 3, 3, 3, 3, 3, 3, 3, 3, 3, 3, 3, 3, 3, 3, 3, 3, 3, 3, 3, 3, 3, 3, 3, 3, 3, 3, 3, 3, 0, 0, 0, 0, 0, 0, 0, 0, 0, 0, 0, 0, 0, 0, 0, 0, 0, 0, 0, 0, 0, 0, 0, 0, 0, 0, 0, 0, 0, 0, 0, 0, 0, 0, 0, 0, 0, 0])
me_cube_007.materials.append(None)
me_cube_007.materials.append(mat_redglow)
me_cube_007.materials.append(mat_metal)
me_cube_007.materials.append(mat_blackmetal)
me_cube_007.use_remesh_preserve_volume = False
me_cube_007.use_remesh_preserve_attributes = False
me_cube_007.use_mirror_vertex_groups = False
me_cube_007.update()
me_cube_001 = bpy.data.meshes.new('Cube.001')
me_cube_001.from_pydata([(0.7741, -0.5151, 0.6878), (0.7741, -0.2601, 0.6878), (0.7741, -0.5151, -0.3122), (0.7741, -0.2601, -0.3122), (0.0, -0.4153, -0.3122), (0.0, -0.1603, -0.3122), (0.0, -0.4153, 0.6878), (0.0, -0.1603, 0.6878), (0.46, -0.4527, -0.2769), (0.74, -0.4527, -0.2769), (0.46, -0.5517, -0.2359), (0.74, -0.5517, -0.2359), (0.46, -0.5927, -0.1369), (0.74, -0.5927, -0.1369), (0.46, -0.5517, -0.03791), (0.74, -0.5517, -0.03791), (0.46, -0.4527, 0.003098), (0.74, -0.4527, 0.003098), (0.46, -0.3537, -0.03791), (0.74, -0.3537, -0.03791), (0.46, -0.3127, -0.1369), (0.74, -0.3127, -0.1369), (0.46, -0.3537, -0.2359), (0.74, -0.3537, -0.2359), (0.46, -0.4527, 0.0231), (0.74, -0.4527, 0.0231), (0.46, -0.5517, 0.0641), (0.74, -0.5517, 0.0641), (0.46, -0.5927, 0.1631), (0.74, -0.5927, 0.1631), (0.46, -0.5517, 0.2621), (0.74, -0.5517, 0.2621), (0.46, -0.4527, 0.3031), (0.74, -0.4527, 0.3031), (0.46, -0.3537, 0.2621), (0.74, -0.3537, 0.2621), (0.46, -0.3127, 0.1631), (0.74, -0.3127, 0.1631), (0.46, -0.3537, 0.0641), (0.74, -0.3537, 0.0641), (0.46, -0.4527, 0.3231), (0.74, -0.4527, 0.3231), (0.46, -0.5517, 0.3641), (0.74, -0.5517, 0.3641), (0.46, -0.5927, 0.4631), (0.74, -0.5927, 0.4631), (0.46, -0.5517, 0.5621), (0.74, -0.5517, 0.5621), (0.46, -0.4527, 0.6031), (0.74, -0.4527, 0.6031), (0.46, -0.3537, 0.5621), (0.74, -0.3537, 0.5621), (0.46, -0.3127, 0.4631), (0.74, -0.3127, 0.4631), (0.46, -0.3537, 0.3641), (0.74, -0.3537, 0.3641), (0.46, -0.4527, 0.6231), (0.74, -0.4527, 0.6231), (0.46, -0.5517, 0.6641), (0.74, -0.5517, 0.6641), (0.46, -0.5927, 0.7631), (0.74, -0.5927, 0.7631), (0.46, -0.5517, 0.8621), (0.74, -0.5517, 0.8621), (0.46, -0.4527, 0.9031), (0.74, -0.4527, 0.9031), (0.46, -0.3537, 0.8621), (0.74, -0.3537, 0.8621), (0.46, -0.3127, 0.7631), (0.74, -0.3127, 0.7631), (0.46, -0.3537, 0.6641), (0.74, -0.3537, 0.6641), (0.3907, -0.6027, 0.7584), (0.8093, -0.6027, 0.7584), (0.3907, -0.6027, -0.4412), (0.8093, -0.6027, -0.4412), (0.3907, -0.5594, -0.5563), (0.8093, -0.5594, -0.5563), (0.3907, -0.4567, -0.5989), (0.8093, -0.4567, -0.5989), (0.3907, -0.1969, -0.5146), (0.8093, -0.1969, -0.5146), (0.3907, -0.5663, 0.8642), (0.8093, -0.5663, 0.8642), (0.3907, -0.4581, 0.9135), (0.8093, -0.4581, 0.9135), (0.3907, -0.1947, 0.861), (0.8093, -0.1947, 0.861), (0.3907, -0.652, 0.7666), (0.8093, -0.652, 0.7666), (0.3907, -0.6519, -0.4501), (0.8093, -0.6519, -0.4501), (0.3907, -0.5954, -0.591), (0.8093, -0.5954, -0.591), (0.3907, -0.4587, -0.6489), (0.8093, -0.4587, -0.6489), (0.3907, -0.1814, -0.5621), (0.8093, -0.1814, -0.5621), (0.3907, -0.6033, 0.8979), (0.8093, -0.6033, 0.8979), (0.3907, -0.4638, 0.9632), (0.8093, -0.4638, 0.9632), (0.3907, -0.1849, 0.91), (0.8093, -0.1849, 0.91), (0.46, -0.4527, -0.5878), (0.74, -0.4527, -0.5878), (0.46, -0.5517, -0.5468), (0.74, -0.5517, -0.5468), (0.46, -0.5927, -0.4478), (0.74, -0.5927, -0.4478), (0.46, -0.5517, -0.3488), (0.74, -0.5517, -0.3488), (0.46, -0.4527, -0.3078), (0.74, -0.4527, -0.3078), (0.46, -0.3537, -0.3488), (0.74, -0.3537, -0.3488), (0.46, -0.3127, -0.4478), (0.74, -0.3127, -0.4478), (0.46, -0.3537, -0.5468), (0.74, -0.3537, -0.5468), (0.0, -0.2561, -0.3951), (0.0, -0.001058, -0.3951), (0.0, -0.2561, 0.7135), (0.0, -0.001058, 0.7135), (0.387, -0.2601, -0.3122), (0.387, -0.5151, 0.6878), (0.387, -0.5151, -0.3122), (0.387, -0.2601, 0.6878), (0.3403, -0.4153, -0.3122), (0.3403, -0.1603, 0.6878), (0.3403, -0.1603, -0.3122), (0.3403, -0.4153, 0.6878), (0.3697, -0.2561, 1.009), (0.3697, -0.2561, -0.6338), (0.2762, -0.2561, -0.3951), (0.2762, -0.001058, 0.7135), (0.2762, -0.001058, -0.3951), (0.2762, -0.2561, 0.7135), (0.8595, -0.2561, 0.9674), (0.8175, -0.2561, 1.009), (0.8175, -0.2561, -0.6338), (0.8595, -0.2561, -0.5918), (0.3697, -0.001058, -0.5381), (0.3697, -0.0968, -0.6338), (0.3348, -0.001058, -0.5447), (0.3697, -0.0968, 1.009), (0.3697, -0.001058, 0.9136), (0.3408, -0.001058, 0.918), (0.7708, -0.001058, 0.9206), (0.8175, -0.0968, 1.009), (0.8595, -0.0968, 0.9674), (0.7708, -0.001058, -0.5451), (0.8595, -0.0968, -0.5918), (0.8175, -0.0968, -0.6338), (0.0, -0.09738, -0.4884), (0.0, 0.05878, -0.4884), (0.1983, -0.09738, -0.4489), (0.1983, 0.05878, -0.4489), (0.3664, -0.09738, -0.3366), (0.3664, 0.05878, -0.3366), (0.4787, -0.09738, -0.1685), (0.4787, 0.05878, -0.1685), (0.5181, -0.09738, 0.02976), (0.5181, 0.05878, 0.02976), (0.4787, -0.09738, 0.228), (0.4787, 0.05878, 0.228), (0.3664, -0.09738, 0.3961), (0.3664, 0.05878, 0.3961), (0.1983, -0.09738, 0.5085), (0.1983, 0.05878, 0.5085), (0.0, -0.09738, 0.5479), (0.0, 0.05878, 0.5479), (-0.1983, -0.09738, 0.5085), (-0.1983, 0.05878, 0.5085), (-0.3664, -0.09738, 0.3961), (-0.3664, 0.05878, 0.3961), (-0.4787, -0.09738, 0.228), (-0.4787, 0.05878, 0.228), (-0.5181, -0.09738, 0.02976), (-0.5181, 0.05878, 0.02976), (-0.4787, -0.09738, -0.1685), (-0.4787, 0.05878, -0.1685), (-0.3664, -0.09738, -0.3366), (-0.3664, 0.05878, -0.3366), (-0.1983, -0.09738, -0.4489), (-0.1983, 0.05878, -0.4489)], [], [(126, 124, 3, 2), (2, 3, 1, 0), (126, 2, 0, 125), (130, 5, 7, 129), (131, 129, 7, 6), (8, 9, 11, 10), (10, 11, 13, 12), (12, 13, 15, 14), (14, 15, 17, 16), (16, 17, 19, 18), (18, 19, 21, 20), (11, 9, 23, 21, 19, 17, 15, 13), (20, 21, 23, 22), (22, 23, 9, 8), (8, 10, 12, 14, 16, 18, 20, 22), (24, 25, 27, 26), (26, 27, 29, 28), (28, 29, 31, 30), (30, 31, 33, 32), (32, 33, 35, 34), (34, 35, 37, 36), (27, 25, 39, 37, 35, 33, 31, 29), (36, 37, 39, 38), (38, 39, 25, 24), (24, 26, 28, 30, 32, 34, 36, 38), (40, 41, 43, 42), (42, 43, 45, 44), (44, 45, 47, 46), (46, 47, 49, 48), (48, 49, 51, 50), (50, 51, 53, 52), (43, 41, 55, 53, 51, 49, 47, 45), (52, 53, 55, 54), (54, 55, 41, 40), (40, 42, 44, 46, 48, 50, 52, 54), (56, 57, 59, 58), (58, 59, 61, 60), (60, 61, 63, 62), (62, 63, 65, 64), (64, 65, 67, 66), (66, 67, 69, 68), (59, 57, 71, 69, 67, 65, 63, 61), (68, 69, 71, 70), (70, 71, 57, 56), (56, 58, 60, 62, 64, 66, 68, 70), (72, 73, 75, 74), (74, 75, 77, 76), (76, 77, 79, 78), (78, 79, 81, 80), (73, 72, 82, 83), (83, 82, 84, 85), (85, 84, 86, 87), (88, 90, 91, 89), (90, 92, 93, 91), (92, 94, 95, 93), (94, 96, 97, 95), (89, 99, 98, 88), (99, 101, 100, 98), (101, 103, 102, 100), (72, 74, 90, 88), (75, 73, 89, 91), (77, 75, 91, 93), (74, 76, 92, 90), (79, 77, 93, 95), (76, 78, 94, 92), (80, 81, 97, 96), (81, 79, 95, 97), (78, 80, 96, 94), (82, 72, 88, 98), (73, 83, 99, 89), (84, 82, 98, 100), (83, 85, 101, 99), (87, 86, 102, 103), (86, 84, 100, 102), (85, 87, 103, 101), (104, 105, 107, 106), (106, 107, 109, 108), (108, 109, 111, 110), (110, 111, 113, 112), (112, 113, 115, 114), (114, 115, 117, 116), (107, 105, 119, 117, 115, 113, 111, 109), (116, 117, 119, 118), (118, 119, 105, 104), (104, 106, 108, 110, 112, 114, 116, 118), (149, 139, 138, 150), (152, 141, 140, 153), (136, 121, 123, 135), (137, 135, 123, 122), (0, 1, 127, 125), (3, 124, 127, 1), (128, 126, 125, 131), (128, 130, 124, 126), (4, 5, 130, 128), (4, 128, 131, 6), (125, 127, 129, 131), (124, 130, 129, 127), (134, 136, 144, 143, 133), (132, 145, 147, 135, 137), (134, 133, 132, 137), (133, 143, 153, 140), (120, 121, 136, 134), (120, 134, 137, 122), (139, 149, 145, 132), (151, 142, 146, 148), (141, 152, 150, 138), (133, 140, 141, 138, 139, 132), (142, 143, 144), (145, 146, 147), (151, 152, 153), (148, 149, 150), (151, 148, 150, 152), (148, 146, 145, 149), (153, 143, 142, 151), (142, 144, 136, 135, 147, 146), (154, 155, 157, 156), (156, 157, 159, 158), (158, 159, 161, 160), (160, 161, 163, 162), (162, 163, 165, 164), (164, 165, 167, 166), (166, 167, 169, 168), (168, 169, 171, 170), (170, 171, 173, 172), (172, 173, 175, 174), (174, 175, 177, 176), (176, 177, 179, 178), (178, 179, 181, 180), (180, 181, 183, 182), (155, 185, 183, 181, 179, 177, 175, 173, 171), (182, 183, 185, 184), (184, 185, 155, 154), (154, 156, 158, 160, 162, 164, 166, 168, 170, 172, 174, 176, 178, 180, 182, 184), (157, 155, 171, 169, 167, 165, 163, 161, 159)])
me_cube_001.polygons.foreach_set('material_index', [0, 0, 0, 0, 0, 1, 1, 1, 1, 1, 1, 1, 1, 1, 1, 1, 1, 1, 1, 1, 1, 1, 1, 1, 1, 1, 1, 1, 1, 1, 1, 1, 1, 1, 1, 1, 1, 1, 1, 1, 1, 1, 1, 1, 1, 0, 0, 0, 0, 0, 0, 0, 0, 0, 0, 0, 0, 0, 0, 0, 0, 0, 0, 0, 0, 0, 0, 0, 0, 0, 0, 0, 0, 0, 0, 1, 1, 1, 1, 1, 1, 1, 1, 1, 1, 0, 0, 0, 0, 0, 0, 0, 0, 0, 0, 0, 0, 0, 0, 0, 0, 0, 0, 0, 0, 0, 0, 0, 0, 0, 0, 0, 0, 0, 0, 0, 0, 0, 0, 0, 0, 0, 0, 0, 0, 0, 0, 0, 0, 0, 0, 0, 0, 0])
me_cube_001.materials.append(None)
me_cube_001.materials.append(mat_redglow)
me_cube_001.materials.append(mat_metal)
me_cube_001.materials.append(mat_blackmetal)
me_cube_001.use_remesh_preserve_volume = False
me_cube_001.use_remesh_preserve_attributes = False
me_cube_001.use_mirror_vertex_groups = False
me_cube_001.update()

# ---- objects
ob_body_001 = bpy.data.objects.new('Body.001', me_cube_010)
ob_arm = bpy.data.objects.new('Arm', me_cube_007)
ob_hemi = bpy.data.objects.new('Hemi', light_hemi)
ob_body = bpy.data.objects.new('Body', me_cube_001)

# ---- transforms, parenting, visibility, modifiers, constraints
ob_body_001.location = (0.0, 0.0473, -0.02976)
ob_body_001.scale = (0.9998, 0.9998, 0.9998)
ob_body_001.lineart.crease_threshold = 0.0
_m = ob_body_001.modifiers.new('Mirror', 'MIRROR')
_m.use_clip = True
ob_arm.parent = ob_body_001
ob_arm.matrix_parent_inverse = Matrix(((1.0, 0.0, 0.0, 0.0), (0.0, 1.0, 0.0, -0.04731), (0.0, 0.0, 1.0, 0.02976), (0.0, 0.0, 0.0, 1.0)))
ob_arm.location = (0.7482, 0.0, 0.6161)
ob_arm.lineart.crease_threshold = 0.0
ob_hemi.location = (0.0, 0.0, 0.0)
ob_hemi.lineart.crease_threshold = 0.0
ob_body.location = (0.0, 0.0473, -0.02976)
ob_body.scale = (0.9998, 0.9998, 0.9998)
ob_body.lineart.crease_threshold = 0.0
_m = ob_body.modifiers.new('Mirror', 'MIRROR')
_m.use_clip = True

# ---- collection membership
col_collection_1.objects.link(ob_body_001)
col_collection_1.objects.link(ob_arm)
col_collection_1.objects.link(ob_hemi)
col_collection_1.objects.link(ob_body)

# ---- scene / render settings (as saved in the file)
scene.frame_start = 1; scene.frame_end = 250; scene.frame_set(1)
scene.render.engine = 'BLENDER_EEVEE_NEXT'
scene.render.resolution_percentage = 50
scene.render.dither_intensity = 0.0
scene.cycles.use_denoising = False
scene.cycles.samples = 128
scene.cycles.sampling_pattern = 'TABULATED_SOBOL'
scene.cycles.use_adaptive_sampling = False
scene.cycles.use_light_tree = False
scene.cycles.blur_glossy = 0.0
scene.cycles.sample_clamp_indirect = 0.0
scene.view_settings.view_transform = 'Standard'
bpy.context.view_layer.update()

# ---- added for rendering (the .blend has no active camera): camera
cam_auto = bpy.data.cameras.new('AutoCamera')
cam_auto.lens = 50.0
cam_auto.sensor_width = 36.0
cam_auto.clip_end = 1000.0
ob_auto_camera = bpy.data.objects.new('AutoCamera', cam_auto)
scene.collection.objects.link(ob_auto_camera)
ob_auto_camera.location = (3.71218, -4.25132, 3.076)
ob_auto_camera.rotation_euler = (1.09748, -7.21219e-08, 0.694738)
scene.camera = ob_auto_camera
bpy.context.view_layer.update()
